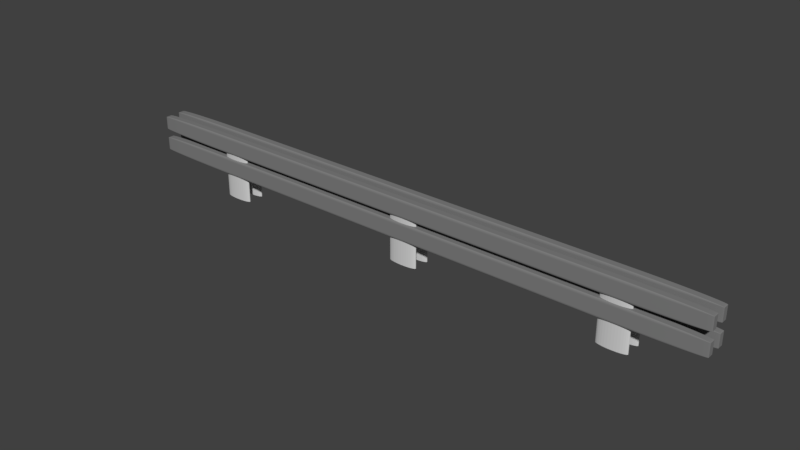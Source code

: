 # Source: Guard_Rail.blend  (saved by Blender 2.79.0; exported with 4.5.12 LTS)
import bpy
from mathutils import Matrix  # noqa: F401  (used for matrix-valued properties, if any)

bpy.ops.wm.read_factory_settings(use_empty=True)
scene = bpy.context.scene
scene.name = 'Scene'

# ---- collections
col_collection_1 = bpy.data.collections.new('Collection 1'); scene.collection.children.link(col_collection_1)

# ---- materials (node trees are filled in below, after node groups)
mat_material = bpy.data.materials.new('Material')
mat_material.alpha_threshold = 0.0
mat_material.use_transparent_shadow = False
mat_material.diffuse_color = (0.2159, 0.2159, 0.2159, 1.0)
mat_material.roughness = 0.5
mat_material.specular_intensity = 0.4971
mat_material.line_color = (0.0, 0.0, 0.0, 1.0)
mat_material_001 = bpy.data.materials.new('Material.001')
mat_material_001.alpha_threshold = 0.0
mat_material_001.use_transparent_shadow = False
mat_material_001.diffuse_color = (0.6514, 0.6514, 0.6514, 1.0)
mat_material_001.roughness = 0.5

# ---- material node trees

# ---- world
world_world = bpy.data.worlds.new('World'); scene.world = world_world
world_world.color = (0.05088, 0.05088, 0.05088)
world_world.use_sun_shadow = False
world_world.sun_shadow_jitter_overblur = 0.0
world_world.cycles.sampling_method = 'MANUAL'

# ---- meshes
me_cube_003 = bpy.data.meshes.new('Cube.003')
me_cube_003.from_pydata([(1.0, 1.0, -1.0), (1.0, -1.0, -1.0), (-1.0, -1.0, -1.0), (-1.0, 1.0, -1.0), (1.0, 1.0, 1.0), (1.0, -1.0, 1.0), (-1.0, -1.0, 1.0), (-1.0, 1.0, 1.0), (1.0, 1.0, 0.0), (1.0, -1.0, 0.0), (-1.0, -1.0, 0.0), (-1.0, 1.0, 0.0), (1.0, 1.0, 1.558), (1.0, -1.0, 1.558), (-1.0, -1.0, 1.558), (-1.0, 1.0, 1.558), (1.0, 1.0, 3.558), (1.0, -1.0, 3.558), (-1.0, -1.0, 3.558), (-1.0, 1.0, 3.558), (1.0, 1.0, 2.558), (1.0, -1.0, 2.558), (-1.0, -1.0, 2.558), (-1.0, 1.0, 2.558), (1.0, -3.007, -1.0), (1.0, -5.007, -1.0), (-1.0, -5.007, -1.0), (-1.0, -3.007, -1.0), (1.0, -3.007, 1.0), (1.0, -5.007, 1.0), (-1.0, -5.007, 1.0), (-1.0, -3.007, 1.0), (1.0, -3.007, 0.0), (1.0, -5.007, 0.0), (-1.0, -5.007, 0.0), (-1.0, -3.007, 0.0), (1.0, -3.007, 1.558), (1.0, -5.007, 1.558), (-1.0, -5.007, 1.558), (-1.0, -3.007, 1.558), (1.0, -3.007, 3.558), (1.0, -5.007, 3.558), (-1.0, -5.007, 3.558), (-1.0, -3.007, 3.558), (1.0, -3.007, 2.558), (1.0, -5.007, 2.558), (-1.0, -5.007, 2.558), (-1.0, -3.007, 2.558)], [], [(0, 1, 2, 3), (4, 7, 6, 5), (8, 4, 5, 9), (9, 5, 6, 10), (10, 6, 7, 11), (8, 0, 3, 11), (4, 8, 11, 7), (2, 10, 11, 3), (1, 9, 10, 2), (0, 8, 9, 1), (12, 13, 14, 15), (16, 19, 18, 17), (20, 16, 17, 21), (21, 17, 18, 22), (22, 18, 19, 23), (20, 12, 15, 23), (16, 20, 23, 19), (14, 22, 23, 15), (13, 21, 22, 14), (12, 20, 21, 13), (24, 25, 26, 27), (28, 31, 30, 29), (32, 28, 29, 33), (33, 29, 30, 34), (34, 30, 31, 35), (32, 24, 27, 35), (28, 32, 35, 31), (26, 34, 35, 27), (25, 33, 34, 26), (24, 32, 33, 25), (36, 37, 38, 39), (40, 43, 42, 41), (44, 40, 41, 45), (45, 41, 42, 46), (46, 42, 43, 47), (44, 36, 39, 47), (40, 44, 47, 43), (38, 46, 47, 39), (37, 45, 46, 38), (36, 44, 45, 37)])
me_cube_003.materials.append(mat_material)
me_cube_003.use_remesh_preserve_volume = False
me_cube_003.use_remesh_preserve_attributes = False
me_cube_003.use_mirror_vertex_groups = False
me_cube_003.update()
me_cylinder_003 = bpy.data.meshes.new('Cylinder.003')
me_cylinder_003.from_pydata([(0.0, 1.0, -1.0), (0.0, 1.0, 1.0), (0.1951, 0.9808, -1.0), (0.1951, 0.9808, 1.0), (0.3827, 0.9239, -1.0), (0.3827, 0.9239, 1.0), (0.5556, 0.8315, -1.0), (0.5556, 0.8315, 1.0), (0.7071, 0.7071, -1.0), (0.7071, 0.7071, 1.0), (0.8315, 0.5556, -1.0), (0.8315, 0.5556, 1.0), (0.9239, 0.3827, -1.0), (0.9239, 0.3827, 1.0), (0.9808, 0.1951, -1.0), (0.9808, 0.1951, 1.0), (1.0, 7.55e-08, -1.0), (1.0, 7.55e-08, 1.0), (0.9808, -0.1951, -1.0), (0.9808, -0.1951, 1.0), (0.9239, -0.3827, -1.0), (0.9239, -0.3827, 1.0), (0.8315, -0.5556, -1.0), (0.8315, -0.5556, 1.0), (0.7071, -0.7071, -1.0), (0.7071, -0.7071, 1.0), (0.5556, -0.8315, -1.0), (0.5556, -0.8315, 1.0), (0.3827, -0.9239, -1.0), (0.3827, -0.9239, 1.0), (0.1951, -0.9808, -1.0), (0.1951, -0.9808, 1.0), (-3.258e-07, -1.0, -1.0), (-3.258e-07, -1.0, 1.0), (-0.1951, -0.9808, -1.0), (-0.1951, -0.9808, 1.0), (-0.3827, -0.9239, -1.0), (-0.3827, -0.9239, 1.0), (-0.5556, -0.8315, -1.0), (-0.5556, -0.8315, 1.0), (-0.7071, -0.7071, -1.0), (-0.7071, -0.7071, 1.0), (-0.8315, -0.5556, -1.0), (-0.8315, -0.5556, 1.0), (-0.9239, -0.3827, -1.0), (-0.9239, -0.3827, 1.0), (-0.9808, -0.1951, -1.0), (-0.9808, -0.1951, 1.0), (-1.0, 9.656e-07, -1.0), (-1.0, 9.656e-07, 1.0), (-0.9808, 0.1951, -1.0), (-0.9808, 0.1951, 1.0), (-0.9239, 0.3827, -1.0), (-0.9239, 0.3827, 1.0), (-0.8315, 0.5556, -1.0), (-0.8315, 0.5556, 1.0), (-0.7071, 0.7071, -1.0), (-0.7071, 0.7071, 1.0), (-0.5556, 0.8315, -1.0), (-0.5556, 0.8315, 1.0), (-0.3827, 0.9239, -1.0), (-0.3827, 0.9239, 1.0), (-0.1951, 0.9808, -1.0), (-0.1951, 0.9808, 1.0), (-28.65, 1.0, -1.0), (-28.65, 1.0, 1.0), (-28.45, 0.9808, -1.0), (-28.45, 0.9808, 1.0), (-28.27, 0.9239, -1.0), (-28.27, 0.9239, 1.0), (-28.09, 0.8315, -1.0), (-28.09, 0.8315, 1.0), (-27.94, 0.7071, -1.0), (-27.94, 0.7071, 1.0), (-27.82, 0.5556, -1.0), (-27.82, 0.5556, 1.0), (-27.73, 0.3827, -1.0), (-27.73, 0.3827, 1.0), (-27.67, 0.1951, -1.0), (-27.67, 0.1951, 1.0), (-27.65, 7.55e-08, -1.0), (-27.65, 7.55e-08, 1.0), (-27.67, -0.1951, -1.0), (-27.67, -0.1951, 1.0), (-27.73, -0.3827, -1.0), (-27.73, -0.3827, 1.0), (-27.82, -0.5556, -1.0), (-27.82, -0.5556, 1.0), (-27.94, -0.7071, -1.0), (-27.94, -0.7071, 1.0), (-28.09, -0.8315, -1.0), (-28.09, -0.8315, 1.0), (-28.27, -0.9239, -1.0), (-28.27, -0.9239, 1.0), (-28.45, -0.9808, -1.0), (-28.45, -0.9808, 1.0), (-28.65, -1.0, -1.0), (-28.65, -1.0, 1.0), (-28.84, -0.9808, -1.0), (-28.84, -0.9808, 1.0), (-29.03, -0.9239, -1.0), (-29.03, -0.9239, 1.0), (-29.21, -0.8315, -1.0), (-29.21, -0.8315, 1.0), (-29.36, -0.7071, -1.0), (-29.36, -0.7071, 1.0), (-29.48, -0.5556, -1.0), (-29.48, -0.5556, 1.0), (-29.57, -0.3827, -1.0), (-29.57, -0.3827, 1.0), (-29.63, -0.1951, -1.0), (-29.63, -0.1951, 1.0), (-29.65, 9.656e-07, -1.0), (-29.65, 9.656e-07, 1.0), (-29.63, 0.1951, -1.0), (-29.63, 0.1951, 1.0), (-29.57, 0.3827, -1.0), (-29.57, 0.3827, 1.0), (-29.48, 0.5556, -1.0), (-29.48, 0.5556, 1.0), (-29.36, 0.7071, -1.0), (-29.36, 0.7071, 1.0), (-29.21, 0.8315, -1.0), (-29.21, 0.8315, 1.0), (-29.03, 0.9239, -1.0), (-29.03, 0.9239, 1.0), (-28.84, 0.9808, -1.0), (-28.84, 0.9808, 1.0), (-14.34, 1.0, -1.0), (-14.34, 1.0, 1.0), (-14.15, 0.9808, -1.0), (-14.15, 0.9808, 1.0), (-13.96, 0.9239, -1.0), (-13.96, 0.9239, 1.0), (-13.79, 0.8315, -1.0), (-13.79, 0.8315, 1.0), (-13.63, 0.7071, -1.0), (-13.63, 0.7071, 1.0), (-13.51, 0.5556, -1.0), (-13.51, 0.5556, 1.0), (-13.42, 0.3827, -1.0), (-13.42, 0.3827, 1.0), (-13.36, 0.1951, -1.0), (-13.36, 0.1951, 1.0), (-13.34, 7.55e-08, -1.0), (-13.34, 7.55e-08, 1.0), (-13.36, -0.1951, -1.0), (-13.36, -0.1951, 1.0), (-13.42, -0.3827, -1.0), (-13.42, -0.3827, 1.0), (-13.51, -0.5556, -1.0), (-13.51, -0.5556, 1.0), (-13.63, -0.7071, -1.0), (-13.63, -0.7071, 1.0), (-13.79, -0.8315, -1.0), (-13.79, -0.8315, 1.0), (-13.96, -0.9239, -1.0), (-13.96, -0.9239, 1.0), (-14.15, -0.9808, -1.0), (-14.15, -0.9808, 1.0), (-14.34, -1.0, -1.0), (-14.34, -1.0, 1.0), (-14.54, -0.9808, -1.0), (-14.54, -0.9808, 1.0), (-14.72, -0.9239, -1.0), (-14.72, -0.9239, 1.0), (-14.9, -0.8315, -1.0), (-14.9, -0.8315, 1.0), (-15.05, -0.7071, -1.0), (-15.05, -0.7071, 1.0), (-15.17, -0.5556, -1.0), (-15.17, -0.5556, 1.0), (-15.27, -0.3827, -1.0), (-15.27, -0.3827, 1.0), (-15.32, -0.1951, -1.0), (-15.32, -0.1951, 1.0), (-15.34, 9.656e-07, -1.0), (-15.34, 9.656e-07, 1.0), (-15.32, 0.1951, -1.0), (-15.32, 0.1951, 1.0), (-15.27, 0.3827, -1.0), (-15.27, 0.3827, 1.0), (-15.17, 0.5556, -1.0), (-15.17, 0.5556, 1.0), (-15.05, 0.7071, -1.0), (-15.05, 0.7071, 1.0), (-14.9, 0.8315, -1.0), (-14.9, 0.8315, 1.0), (-14.72, 0.9239, -1.0), (-14.72, 0.9239, 1.0), (-14.54, 0.9808, -1.0), (-14.54, 0.9808, 1.0), (-5.625e-08, -4.251, -1.0), (-5.625e-08, -4.251, 1.0), (0.1951, -4.271, -1.0), (0.1951, -4.271, 1.0), (0.3827, -4.328, -1.0), (0.3827, -4.328, 1.0), (0.5556, -4.42, -1.0), (0.5556, -4.42, 1.0), (0.7071, -4.544, -1.0), (0.7071, -4.544, 1.0), (0.8315, -4.696, -1.0), (0.8315, -4.696, 1.0), (0.9239, -4.869, -1.0), (0.9239, -4.869, 1.0), (0.9808, -5.056, -1.0), (0.9808, -5.056, 1.0), (1.0, -5.251, -1.0), (1.0, -5.251, 1.0), (0.9808, -5.446, -1.0), (0.9808, -5.446, 1.0), (0.9239, -5.634, -1.0), (0.9239, -5.634, 1.0), (0.8315, -5.807, -1.0), (0.8315, -5.807, 1.0), (0.7071, -5.958, -1.0), (0.7071, -5.958, 1.0), (0.5556, -6.083, -1.0), (0.5556, -6.083, 1.0), (0.3827, -6.175, -1.0), (0.3827, -6.175, 1.0), (0.1951, -6.232, -1.0), (0.1951, -6.232, 1.0), (-2.696e-07, -6.251, -1.0), (-2.696e-07, -6.251, 1.0), (-0.1951, -6.232, -1.0), (-0.1951, -6.232, 1.0), (-0.3827, -6.175, -1.0), (-0.3827, -6.175, 1.0), (-0.5556, -6.083, -1.0), (-0.5556, -6.083, 1.0), (-0.7071, -5.958, -1.0), (-0.7071, -5.958, 1.0), (-0.8315, -5.807, -1.0), (-0.8315, -5.807, 1.0), (-0.9239, -5.634, -1.0), (-0.9239, -5.634, 1.0), (-0.9808, -5.446, -1.0), (-0.9808, -5.446, 1.0), (-1.0, -5.251, -1.0), (-1.0, -5.251, 1.0), (-0.9808, -5.056, -1.0), (-0.9808, -5.056, 1.0), (-0.9239, -4.869, -1.0), (-0.9239, -4.869, 1.0), (-0.8315, -4.696, -1.0), (-0.8315, -4.696, 1.0), (-0.7071, -4.544, -1.0), (-0.7071, -4.544, 1.0), (-0.5556, -4.42, -1.0), (-0.5556, -4.42, 1.0), (-0.3827, -4.328, -1.0), (-0.3827, -4.328, 1.0), (-0.1951, -4.271, -1.0), (-0.1951, -4.271, 1.0), (-14.34, -4.251, -1.0), (-14.34, -4.251, 1.0), (-14.15, -4.271, -1.0), (-14.15, -4.271, 1.0), (-13.96, -4.328, -1.0), (-13.96, -4.328, 1.0), (-13.79, -4.42, -1.0), (-13.79, -4.42, 1.0), (-13.63, -4.544, -1.0), (-13.63, -4.544, 1.0), (-13.51, -4.696, -1.0), (-13.51, -4.696, 1.0), (-13.42, -4.869, -1.0), (-13.42, -4.869, 1.0), (-13.36, -5.056, -1.0), (-13.36, -5.056, 1.0), (-13.34, -5.251, -1.0), (-13.34, -5.251, 1.0), (-13.36, -5.446, -1.0), (-13.36, -5.446, 1.0), (-13.42, -5.634, -1.0), (-13.42, -5.634, 1.0), (-13.51, -5.807, -1.0), (-13.51, -5.807, 1.0), (-13.63, -5.958, -1.0), (-13.63, -5.958, 1.0), (-13.79, -6.083, -1.0), (-13.79, -6.083, 1.0), (-13.96, -6.175, -1.0), (-13.96, -6.175, 1.0), (-14.15, -6.232, -1.0), (-14.15, -6.232, 1.0), (-14.34, -6.251, -1.0), (-14.34, -6.251, 1.0), (-14.54, -6.232, -1.0), (-14.54, -6.232, 1.0), (-14.72, -6.175, -1.0), (-14.72, -6.175, 1.0), (-14.9, -6.083, -1.0), (-14.9, -6.083, 1.0), (-15.05, -5.958, -1.0), (-15.05, -5.958, 1.0), (-15.17, -5.807, -1.0), (-15.17, -5.807, 1.0), (-15.27, -5.634, -1.0), (-15.27, -5.634, 1.0), (-15.32, -5.446, -1.0), (-15.32, -5.446, 1.0), (-15.34, -5.251, -1.0), (-15.34, -5.251, 1.0), (-15.32, -5.056, -1.0), (-15.32, -5.056, 1.0), (-15.27, -4.869, -1.0), (-15.27, -4.869, 1.0), (-15.17, -4.696, -1.0), (-15.17, -4.696, 1.0), (-15.05, -4.544, -1.0), (-15.05, -4.544, 1.0), (-14.9, -4.42, -1.0), (-14.9, -4.42, 1.0), (-14.72, -4.328, -1.0), (-14.72, -4.328, 1.0), (-14.54, -4.271, -1.0), (-14.54, -4.271, 1.0), (-28.65, -4.251, -1.0), (-28.65, -4.251, 1.0), (-28.45, -4.271, -1.0), (-28.45, -4.271, 1.0), (-28.27, -4.328, -1.0), (-28.27, -4.328, 1.0), (-28.09, -4.42, -1.0), (-28.09, -4.42, 1.0), (-27.94, -4.544, -1.0), (-27.94, -4.544, 1.0), (-27.82, -4.696, -1.0), (-27.82, -4.696, 1.0), (-27.73, -4.869, -1.0), (-27.73, -4.869, 1.0), (-27.67, -5.056, -1.0), (-27.67, -5.056, 1.0), (-27.65, -5.251, -1.0), (-27.65, -5.251, 1.0), (-27.67, -5.446, -1.0), (-27.67, -5.446, 1.0), (-27.73, -5.634, -1.0), (-27.73, -5.634, 1.0), (-27.82, -5.807, -1.0), (-27.82, -5.807, 1.0), (-27.94, -5.958, -1.0), (-27.94, -5.958, 1.0), (-28.09, -6.083, -1.0), (-28.09, -6.083, 1.0), (-28.27, -6.175, -1.0), (-28.27, -6.175, 1.0), (-28.45, -6.232, -1.0), (-28.45, -6.232, 1.0), (-28.65, -6.251, -1.0), (-28.65, -6.251, 1.0), (-28.84, -6.232, -1.0), (-28.84, -6.232, 1.0), (-29.03, -6.175, -1.0), (-29.03, -6.175, 1.0), (-29.21, -6.083, -1.0), (-29.21, -6.083, 1.0), (-29.36, -5.958, -1.0), (-29.36, -5.958, 1.0), (-29.48, -5.807, -1.0), (-29.48, -5.807, 1.0), (-29.57, -5.634, -1.0), (-29.57, -5.634, 1.0), (-29.63, -5.446, -1.0), (-29.63, -5.446, 1.0), (-29.65, -5.251, -1.0), (-29.65, -5.251, 1.0), (-29.63, -5.056, -1.0), (-29.63, -5.056, 1.0), (-29.57, -4.869, -1.0), (-29.57, -4.869, 1.0), (-29.48, -4.696, -1.0), (-29.48, -4.696, 1.0), (-29.36, -4.544, -1.0), (-29.36, -4.544, 1.0), (-29.21, -4.42, -1.0), (-29.21, -4.42, 1.0), (-29.03, -4.328, -1.0), (-29.03, -4.328, 1.0), (-28.84, -4.271, -1.0), (-28.84, -4.271, 1.0)], [], [(0, 1, 3, 2), (2, 3, 5, 4), (4, 5, 7, 6), (6, 7, 9, 8), (8, 9, 11, 10), (10, 11, 13, 12), (12, 13, 15, 14), (14, 15, 17, 16), (16, 17, 19, 18), (18, 19, 21, 20), (20, 21, 23, 22), (22, 23, 25, 24), (24, 25, 27, 26), (26, 27, 29, 28), (28, 29, 31, 30), (30, 31, 33, 32), (32, 33, 35, 34), (34, 35, 37, 36), (36, 37, 39, 38), (38, 39, 41, 40), (40, 41, 43, 42), (42, 43, 45, 44), (44, 45, 47, 46), (46, 47, 49, 48), (48, 49, 51, 50), (50, 51, 53, 52), (52, 53, 55, 54), (54, 55, 57, 56), (56, 57, 59, 58), (58, 59, 61, 60), (3, 1, 63, 61, 59, 57, 55, 53, 51, 49, 47, 45, 43, 41, 39, 37, 35, 33, 31, 29, 27, 25, 23, 21, 19, 17, 15, 13, 11, 9, 7, 5), (60, 61, 63, 62), (62, 63, 1, 0), (0, 2, 4, 6, 8, 10, 12, 14, 16, 18, 20, 22, 24, 26, 28, 30, 32, 34, 36, 38, 40, 42, 44, 46, 48, 50, 52, 54, 56, 58, 60, 62), (64, 65, 67, 66), (66, 67, 69, 68), (68, 69, 71, 70), (70, 71, 73, 72), (72, 73, 75, 74), (74, 75, 77, 76), (76, 77, 79, 78), (78, 79, 81, 80), (80, 81, 83, 82), (82, 83, 85, 84), (84, 85, 87, 86), (86, 87, 89, 88), (88, 89, 91, 90), (90, 91, 93, 92), (92, 93, 95, 94), (94, 95, 97, 96), (96, 97, 99, 98), (98, 99, 101, 100), (100, 101, 103, 102), (102, 103, 105, 104), (104, 105, 107, 106), (106, 107, 109, 108), (108, 109, 111, 110), (110, 111, 113, 112), (112, 113, 115, 114), (114, 115, 117, 116), (116, 117, 119, 118), (118, 119, 121, 120), (120, 121, 123, 122), (122, 123, 125, 124), (67, 65, 127, 125, 123, 121, 119, 117, 115, 113, 111, 109, 107, 105, 103, 101, 99, 97, 95, 93, 91, 89, 87, 85, 83, 81, 79, 77, 75, 73, 71, 69), (124, 125, 127, 126), (126, 127, 65, 64), (64, 66, 68, 70, 72, 74, 76, 78, 80, 82, 84, 86, 88, 90, 92, 94, 96, 98, 100, 102, 104, 106, 108, 110, 112, 114, 116, 118, 120, 122, 124, 126), (128, 129, 131, 130), (130, 131, 133, 132), (132, 133, 135, 134), (134, 135, 137, 136), (136, 137, 139, 138), (138, 139, 141, 140), (140, 141, 143, 142), (142, 143, 145, 144), (144, 145, 147, 146), (146, 147, 149, 148), (148, 149, 151, 150), (150, 151, 153, 152), (152, 153, 155, 154), (154, 155, 157, 156), (156, 157, 159, 158), (158, 159, 161, 160), (160, 161, 163, 162), (162, 163, 165, 164), (164, 165, 167, 166), (166, 167, 169, 168), (168, 169, 171, 170), (170, 171, 173, 172), (172, 173, 175, 174), (174, 175, 177, 176), (176, 177, 179, 178), (178, 179, 181, 180), (180, 181, 183, 182), (182, 183, 185, 184), (184, 185, 187, 186), (186, 187, 189, 188), (131, 129, 191, 189, 187, 185, 183, 181, 179, 177, 175, 173, 171, 169, 167, 165, 163, 161, 159, 157, 155, 153, 151, 149, 147, 145, 143, 141, 139, 137, 135, 133), (188, 189, 191, 190), (190, 191, 129, 128), (128, 130, 132, 134, 136, 138, 140, 142, 144, 146, 148, 150, 152, 154, 156, 158, 160, 162, 164, 166, 168, 170, 172, 174, 176, 178, 180, 182, 184, 186, 188, 190), (192, 193, 195, 194), (194, 195, 197, 196), (196, 197, 199, 198), (198, 199, 201, 200), (200, 201, 203, 202), (202, 203, 205, 204), (204, 205, 207, 206), (206, 207, 209, 208), (208, 209, 211, 210), (210, 211, 213, 212), (212, 213, 215, 214), (214, 215, 217, 216), (216, 217, 219, 218), (218, 219, 221, 220), (220, 221, 223, 222), (222, 223, 225, 224), (224, 225, 227, 226), (226, 227, 229, 228), (228, 229, 231, 230), (230, 231, 233, 232), (232, 233, 235, 234), (234, 235, 237, 236), (236, 237, 239, 238), (238, 239, 241, 240), (240, 241, 243, 242), (242, 243, 245, 244), (244, 245, 247, 246), (246, 247, 249, 248), (248, 249, 251, 250), (250, 251, 253, 252), (195, 193, 255, 253, 251, 249, 247, 245, 243, 241, 239, 237, 235, 233, 231, 229, 227, 225, 223, 221, 219, 217, 215, 213, 211, 209, 207, 205, 203, 201, 199, 197), (252, 253, 255, 254), (254, 255, 193, 192), (192, 194, 196, 198, 200, 202, 204, 206, 208, 210, 212, 214, 216, 218, 220, 222, 224, 226, 228, 230, 232, 234, 236, 238, 240, 242, 244, 246, 248, 250, 252, 254), (256, 257, 259, 258), (258, 259, 261, 260), (260, 261, 263, 262), (262, 263, 265, 264), (264, 265, 267, 266), (266, 267, 269, 268), (268, 269, 271, 270), (270, 271, 273, 272), (272, 273, 275, 274), (274, 275, 277, 276), (276, 277, 279, 278), (278, 279, 281, 280), (280, 281, 283, 282), (282, 283, 285, 284), (284, 285, 287, 286), (286, 287, 289, 288), (288, 289, 291, 290), (290, 291, 293, 292), (292, 293, 295, 294), (294, 295, 297, 296), (296, 297, 299, 298), (298, 299, 301, 300), (300, 301, 303, 302), (302, 303, 305, 304), (304, 305, 307, 306), (306, 307, 309, 308), (308, 309, 311, 310), (310, 311, 313, 312), (312, 313, 315, 314), (314, 315, 317, 316), (259, 257, 319, 317, 315, 313, 311, 309, 307, 305, 303, 301, 299, 297, 295, 293, 291, 289, 287, 285, 283, 281, 279, 277, 275, 273, 271, 269, 267, 265, 263, 261), (316, 317, 319, 318), (318, 319, 257, 256), (256, 258, 260, 262, 264, 266, 268, 270, 272, 274, 276, 278, 280, 282, 284, 286, 288, 290, 292, 294, 296, 298, 300, 302, 304, 306, 308, 310, 312, 314, 316, 318), (320, 321, 323, 322), (322, 323, 325, 324), (324, 325, 327, 326), (326, 327, 329, 328), (328, 329, 331, 330), (330, 331, 333, 332), (332, 333, 335, 334), (334, 335, 337, 336), (336, 337, 339, 338), (338, 339, 341, 340), (340, 341, 343, 342), (342, 343, 345, 344), (344, 345, 347, 346), (346, 347, 349, 348), (348, 349, 351, 350), (350, 351, 353, 352), (352, 353, 355, 354), (354, 355, 357, 356), (356, 357, 359, 358), (358, 359, 361, 360), (360, 361, 363, 362), (362, 363, 365, 364), (364, 365, 367, 366), (366, 367, 369, 368), (368, 369, 371, 370), (370, 371, 373, 372), (372, 373, 375, 374), (374, 375, 377, 376), (376, 377, 379, 378), (378, 379, 381, 380), (323, 321, 383, 381, 379, 377, 375, 373, 371, 369, 367, 365, 363, 361, 359, 357, 355, 353, 351, 349, 347, 345, 343, 341, 339, 337, 335, 333, 331, 329, 327, 325), (380, 381, 383, 382), (382, 383, 321, 320), (320, 322, 324, 326, 328, 330, 332, 334, 336, 338, 340, 342, 344, 346, 348, 350, 352, 354, 356, 358, 360, 362, 364, 366, 368, 370, 372, 374, 376, 378, 380, 382)])
me_cylinder_003.materials.append(mat_material_001)
me_cylinder_003.use_remesh_preserve_volume = False
me_cylinder_003.use_remesh_preserve_attributes = False
me_cylinder_003.use_mirror_vertex_groups = False
me_cylinder_003.update()

# ---- objects
ob_cube_003 = bpy.data.objects.new('Cube.003', me_cube_003)
ob_cylinder_003 = bpy.data.objects.new('Cylinder.003', me_cylinder_003)

# ---- transforms, parenting, visibility, modifiers, constraints
ob_cube_003.location = (-1.549, 0.1503, 0.2981)
ob_cube_003.scale = (2.923, 0.03865, 0.08533)
ob_cube_003.lock_rotations_4d = False
ob_cube_003.empty_display_type = 'ARROWS'
ob_cube_003.lineart.crease_threshold = 0.0
_m = ob_cube_003.modifiers.new('Bevel', 'BEVEL')
_m.width = 0.285
_m.width_pct = 0.285
_m.segments = 50
_m.limit_method = 'NONE'
_m.spread = 0.0
ob_cylinder_003.location = (0.6012, 0.151, 0.2307)
ob_cylinder_003.scale = (0.1431, 0.02949, 0.2511)
ob_cylinder_003.lineart.crease_threshold = 0.0

# ---- collection membership
col_collection_1.objects.link(ob_cube_003)
col_collection_1.objects.link(ob_cylinder_003)

# ---- scene / render settings (as saved in the file)
scene.frame_start = 1; scene.frame_end = 250; scene.frame_set(1)
scene.render.engine = 'BLENDER_EEVEE_NEXT'
scene.render.resolution_percentage = 50
scene.render.dither_intensity = 0.0
scene.cycles.use_denoising = False
scene.cycles.samples = 128
scene.cycles.sampling_pattern = 'TABULATED_SOBOL'
scene.cycles.use_adaptive_sampling = False
scene.cycles.use_light_tree = False
scene.cycles.blur_glossy = 0.0
scene.cycles.sample_clamp_indirect = 0.0
scene.view_settings.view_transform = 'Standard'
bpy.context.view_layer.update()

# ---- added for rendering (the .blend has no active camera and no usable light): camera, sun
cam_auto = bpy.data.cameras.new('AutoCamera')
cam_auto.lens = 50.0
cam_auto.sensor_width = 36.0
cam_auto.clip_end = 1000.0
ob_auto_camera = bpy.data.objects.new('AutoCamera', cam_auto)
scene.collection.objects.link(ob_auto_camera)
ob_auto_camera.location = (3.89467, -6.45899, 4.64524)
ob_auto_camera.rotation_euler = (1.09748, -7.21219e-08, 0.694738)
scene.camera = ob_auto_camera
light_auto_sun = bpy.data.lights.new('AutoSun', 'SUN')
light_auto_sun.energy = 3.0
light_auto_sun.angle = 0.0523599
ob_auto_sun = bpy.data.objects.new('AutoSun', light_auto_sun)
scene.collection.objects.link(ob_auto_sun)
ob_auto_sun.rotation_euler = (0.872665, 0.174533, 0.523599)
bpy.context.view_layer.update()
